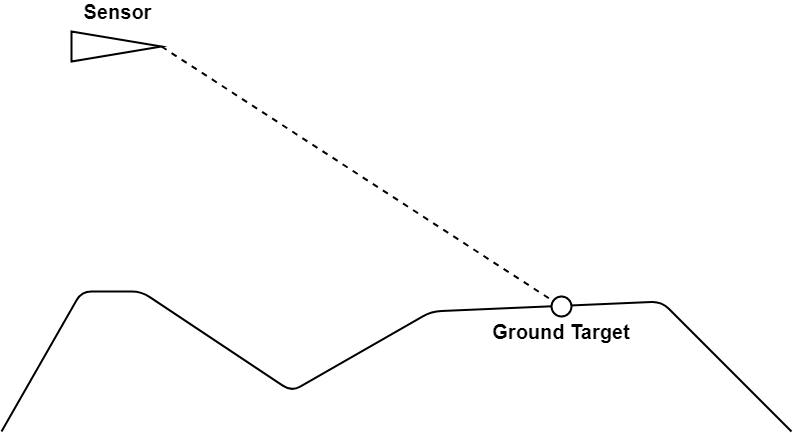

The diagram above was exported from draw.io. Its source (the exported page's mxGraphModel, read from the mxfile embedded in the PNG):
<mxGraphModel dx="2422" dy="747" grid="1" gridSize="10" guides="1" tooltips="1" connect="1" arrows="1" fold="1" page="1" pageScale="1" pageWidth="1000" pageHeight="600" math="0" shadow="0">
  <root>
    <mxCell id="0" />
    <mxCell id="1" parent="0" />
    <mxCell id="2" value="" style="endArrow=none;dashed=1;html=1;exitX=1;exitY=0.5;exitDx=0;exitDy=0;strokeWidth=2;" edge="1" source="4" target="6" parent="1">
      <mxGeometry width="50" height="50" relative="1" as="geometry">
        <mxPoint x="158.96000000000004" y="69" as="sourcePoint" />
        <mxPoint x="621" y="242.5" as="targetPoint" />
      </mxGeometry>
    </mxCell>
    <mxCell id="3" value="" style="endArrow=none;html=1;strokeWidth=2;" edge="1" parent="1">
      <mxGeometry width="50" height="50" relative="1" as="geometry">
        <mxPoint y="440" as="sourcePoint" />
        <mxPoint x="790" y="440" as="targetPoint" />
        <Array as="points">
          <mxPoint x="80" y="300" />
          <mxPoint x="140" y="300" />
          <mxPoint x="290" y="400" />
          <mxPoint x="430" y="320" />
          <mxPoint x="660" y="310" />
        </Array>
      </mxGeometry>
    </mxCell>
    <mxCell id="4" value="" style="triangle;whiteSpace=wrap;html=1;strokeWidth=2;" vertex="1" parent="1">
      <mxGeometry x="70" y="40" width="90" height="30" as="geometry" />
    </mxCell>
    <mxCell id="5" value="&lt;font style=&quot;font-size: 20px&quot;&gt;&lt;b&gt;Sensor&lt;/b&gt;&lt;/font&gt;" style="text;html=1;strokeColor=none;fillColor=none;align=center;verticalAlign=middle;whiteSpace=wrap;rounded=0;fontSize=20;imageAlign=center;" vertex="1" parent="1">
      <mxGeometry x="85" y="10" width="60" height="20" as="geometry" />
    </mxCell>
    <mxCell id="6" value="" style="ellipse;whiteSpace=wrap;html=1;aspect=fixed;strokeWidth=2;" vertex="1" parent="1">
      <mxGeometry x="550" y="305" width="20" height="20" as="geometry" />
    </mxCell>
    <mxCell id="7" value="&lt;font style=&quot;font-size: 20px&quot;&gt;&lt;b&gt;Ground Target&lt;/b&gt;&lt;/font&gt;" style="text;html=1;strokeColor=none;fillColor=none;align=center;verticalAlign=middle;whiteSpace=wrap;rounded=0;" vertex="1" parent="1">
      <mxGeometry x="490" y="330" width="140" height="20" as="geometry" />
    </mxCell>
  </root>
</mxGraphModel>